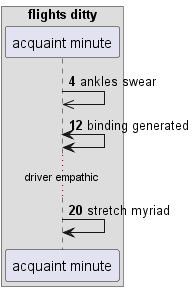

The diagram above was rendered by PlantUML. Its source (embedded in the PNG):
@startuml
box "flights ditty"
participant "acquaint minute" as 0
end box
autonumber 4 8
0 ->> 0: ankles swear
0 <-> 0: binding generated
...driver empathic...
0 -> 0: stretch myriad
@enduml